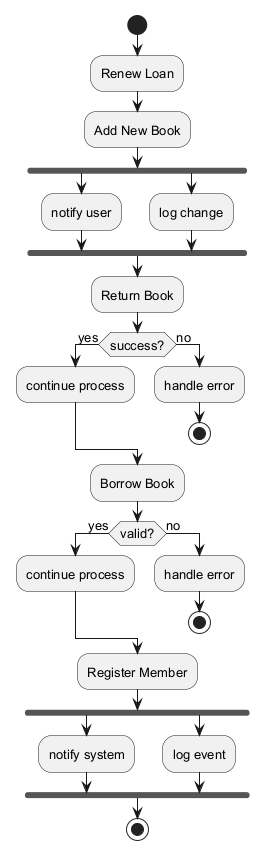

The diagram above was rendered by PlantUML. Its source (embedded in the PNG):
@startuml
skinparam defaultFontSize 13
start
:Renew Loan;
:Add New Book;
fork
:notify user;
fork again
:log change;
end fork
:Return Book;
if (success?) then (yes)
:continue process;
else (no)
:handle error;
stop
endif
:Borrow Book;
if (valid?) then (yes)
:continue process;
else (no)
:handle error;
stop
endif
:Register Member;
fork
:notify system;
fork again
:log event;
end fork
stop
@enduml